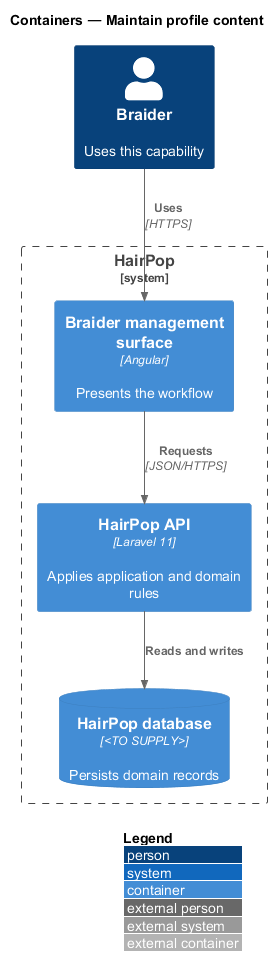

The diagram above was rendered by PlantUML. Its source (embedded in the PNG):
@startuml
!include <C4/C4_Container>
LAYOUT_WITH_LEGEND()
title Containers — Maintain profile content
Person(person, "Braider", "Uses this capability")
System_Boundary(hairpop, "HairPop") {
  Container(web, "Braider management surface", "Angular", "Presents the workflow")
  Container(api, "HairPop API", "Laravel 11", "Applies application and domain rules")
  ContainerDb(db, "HairPop database", "<TO SUPPLY>", "Persists domain records")
}
Rel(person, web, "Uses", "HTTPS")
Rel(web, api, "Requests", "JSON/HTTPS")
Rel(api, db, "Reads and writes")
@enduml